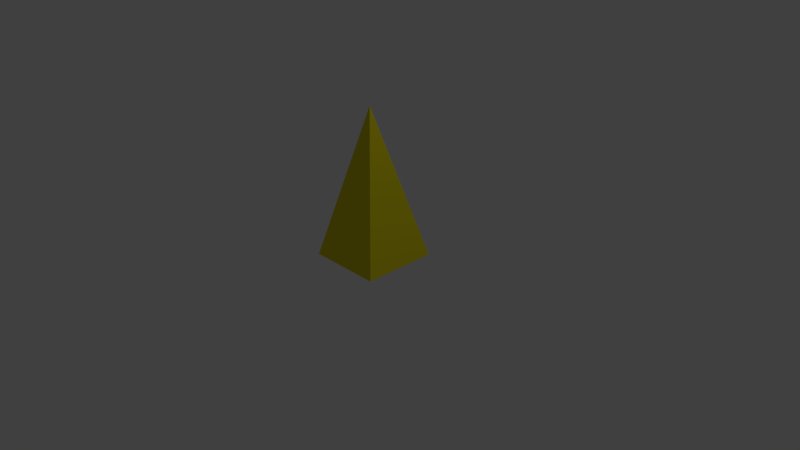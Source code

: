 # Source: Pyramid_Shot.blend  (saved by Blender 2.78.0; exported with 4.5.12 LTS)
import bpy
from mathutils import Matrix  # noqa: F401  (used for matrix-valued properties, if any)

bpy.ops.wm.read_factory_settings(use_empty=True)
scene = bpy.context.scene
scene.name = 'Scene'

# ---- collections
col_collection_1 = bpy.data.collections.new('Collection 1'); scene.collection.children.link(col_collection_1)

# ---- materials (node trees are filled in below, after node groups)
mat_pyamid_shot = bpy.data.materials.new('Pyamid Shot')
mat_pyamid_shot.alpha_threshold = 0.0
mat_pyamid_shot.use_transparent_shadow = False
mat_pyamid_shot.diffuse_color = (0.8, 0.7, 0.01, 1.0)
mat_pyamid_shot.roughness = 0.5
mat_pyamid_shot.line_color = (0.0, 0.0, 0.0, 1.0)

# ---- material node trees

# ---- world
world_world = bpy.data.worlds.new('World'); scene.world = world_world
world_world.color = (0.05088, 0.05088, 0.05088)
world_world.use_sun_shadow = False
world_world.sun_shadow_jitter_overblur = 0.0
world_world.cycles.sampling_method = 'MANUAL'

# ---- cameras
cam_camera = bpy.data.cameras.new('Camera')
cam_camera.clip_end = 100.0
cam_camera.lens = 35.0
cam_camera.sensor_width = 32.0
cam_camera.sensor_height = 18.0
cam_camera.ortho_scale = 7.314
cam_camera.dof.focus_distance = 0.0
cam_camera.dof.aperture_fstop = 128.0

# ---- lights
light_lamp = bpy.data.lights.new('Lamp', 'POINT')
light_lamp.transmission_factor = 0.0
light_lamp.cutoff_distance = 30.0
light_lamp.energy = 100.0
light_lamp.shadow_buffer_clip_start = 1.001
light_lamp.shadow_soft_size = 0.1
light_lamp.shadow_maximum_resolution = 0.006
light_lamp.use_absolute_resolution = True

# ---- meshes
me_plane = bpy.data.meshes.new('Plane')
me_plane.from_pydata([(-0.5, -0.5, -1.0), (0.5, -0.5, -1.0), (-0.5, 0.5, -1.0), (0.5, 0.5, -1.0), (8.742e-08, -2.285e-07, 1.0)], [], [(0, 2, 3, 1), (3, 2, 4), (0, 1, 4), (1, 3, 4), (2, 0, 4)])
me_plane.materials.append(mat_pyamid_shot)
me_plane.use_remesh_preserve_volume = False
me_plane.use_remesh_preserve_attributes = False
me_plane.use_mirror_vertex_groups = False
me_plane.update()

# ---- objects
ob_pyramid_shot = bpy.data.objects.new('Pyramid Shot', me_plane)
ob_lamp = bpy.data.objects.new('Lamp', light_lamp)
ob_camera = bpy.data.objects.new('Camera', cam_camera)

# ---- transforms, parenting, visibility, modifiers, constraints
ob_pyramid_shot.location = (0.0, 0.0, 1.0)
ob_pyramid_shot.lineart.crease_threshold = 0.0
ob_lamp.location = (4.076, 1.005, 5.904)
ob_lamp.rotation_euler = (0.6503, 0.05522, 1.866)
ob_lamp.lock_rotations_4d = False
ob_lamp.empty_display_type = 'ARROWS'
ob_lamp.color = (0.0, 0.0, 0.0, 0.0)
ob_lamp.lineart.crease_threshold = 0.0
ob_camera.location = (7.481, -6.508, 5.344)
ob_camera.rotation_euler = (1.109, 0.01082, 0.8149)
ob_camera.lock_rotations_4d = False
ob_camera.empty_display_type = 'ARROWS'
ob_camera.color = (0.0, 0.0, 0.0, 0.0)
ob_camera.display_type = 'WIRE'
ob_camera.lineart.crease_threshold = 0.0

# ---- collection membership
col_collection_1.objects.link(ob_pyramid_shot)
col_collection_1.objects.link(ob_lamp)
col_collection_1.objects.link(ob_camera)

# ---- scene / render settings (as saved in the file)
scene.camera = ob_camera
scene.frame_start = 1; scene.frame_end = 250; scene.frame_set(1)
scene.render.engine = 'BLENDER_EEVEE_NEXT'
scene.render.resolution_percentage = 50
scene.render.dither_intensity = 0.0
scene.cycles.use_denoising = False
scene.cycles.samples = 128
scene.cycles.sampling_pattern = 'TABULATED_SOBOL'
scene.cycles.light_sampling_threshold = 0.0
scene.cycles.use_adaptive_sampling = False
scene.cycles.use_light_tree = False
scene.cycles.blur_glossy = 0.0
scene.cycles.sample_clamp_indirect = 0.0
scene.view_settings.view_transform = 'Standard'
bpy.context.view_layer.update()
